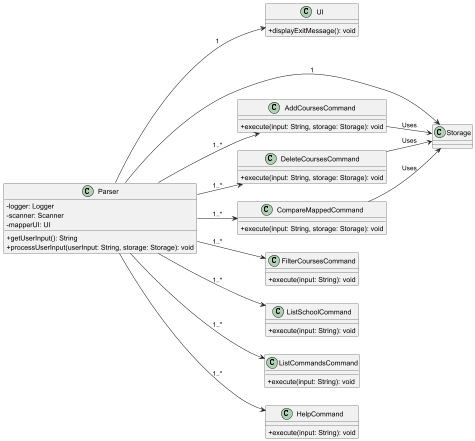

The diagram above was rendered by PlantUML. Its source (embedded in the PNG):
@startuml
skinparam classAttributeIconSize 0
left to right direction

class Parser {
  - logger: Logger
  - scanner: Scanner
  - mapperUI: UI
  + getUserInput(): String
  + processUserInput(userInput: String, storage: Storage): void
}

class UI {
  + displayExitMessage(): void
}

class Storage

class AddCoursesCommand {
  + execute(input: String, storage: Storage): void
}

class DeleteCoursesCommand {
  + execute(input: String, storage: Storage): void
}

class CompareMappedCommand {
  + execute(input: String, storage: Storage): void
}

class FilterCoursesCommand {
  + execute(input: String): void
}

class ListSchoolCommand {
  + execute(input: String): void
}

class ListCommandsCommand {
  + execute(input: String): void
}

class HelpCommand {
  + execute(input: String): void
}

Parser --> UI : "1"
Parser --> Storage : "1"
Parser --> AddCoursesCommand : "1..*"
Parser --> DeleteCoursesCommand : "1..*"
Parser --> CompareMappedCommand : "1..*"
Parser --> FilterCoursesCommand : "1..*"
Parser --> ListSchoolCommand : "1..*"
Parser --> ListCommandsCommand : "1..*"
Parser --> HelpCommand : "1..*"

AddCoursesCommand --> Storage : "Uses"
DeleteCoursesCommand --> Storage : "Uses"
CompareMappedCommand --> Storage : "Uses"

@enduml